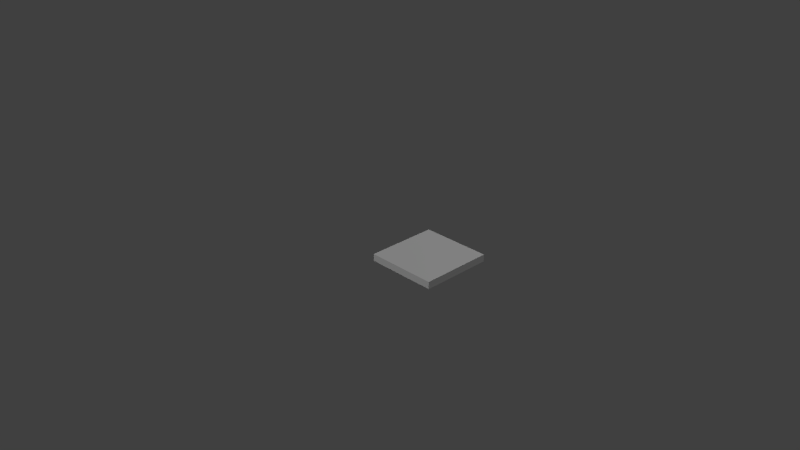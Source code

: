 # Source: floor_segment_v2.blend  (saved by Blender 2.76.0; exported with 4.5.12 LTS)
import bpy
from mathutils import Matrix  # noqa: F401  (used for matrix-valued properties, if any)

bpy.ops.wm.read_factory_settings(use_empty=True)
scene = bpy.context.scene
scene.name = 'Scene'

# ---- collections
col_collection_1 = bpy.data.collections.new('Collection 1'); scene.collection.children.link(col_collection_1)

# ---- materials (node trees are filled in below, after node groups)
mat_material = bpy.data.materials.new('Material')
mat_material.alpha_threshold = 0.0
mat_material.use_transparent_shadow = False
mat_material.diffuse_color = (1.0, 1.0, 1.0, 1.0)
mat_material.roughness = 0.5
mat_material.specular_intensity = 0.0

# ---- material node trees

# ---- world
world_world = bpy.data.worlds.new('World'); scene.world = world_world
world_world.color = (0.05088, 0.05088, 0.05088)
world_world.use_sun_shadow = False
world_world.sun_shadow_jitter_overblur = 0.0
world_world.cycles.sampling_method = 'MANUAL'
world_world.cycles.sample_map_resolution = 256

# ---- cameras
cam_camera = bpy.data.cameras.new('Camera')
cam_camera.clip_end = 100.0
cam_camera.lens = 35.0
cam_camera.sensor_width = 32.0
cam_camera.sensor_height = 18.0
cam_camera.ortho_scale = 7.314
cam_camera.dof.focus_distance = 0.0
cam_camera.dof.aperture_fstop = 128.0

# ---- lights
light_lamp_003 = bpy.data.lights.new('Lamp.003', 'POINT')
light_lamp_003.transmission_factor = 0.0
light_lamp_003.cutoff_distance = 30.0
light_lamp_003.energy = 150.0
light_lamp_003.shadow_buffer_clip_start = 1.001
light_lamp_003.shadow_soft_size = 0.1
light_lamp_003.shadow_maximum_resolution = 0.006
light_lamp_003.use_absolute_resolution = True
light_lamp_003.cycles.use_multiple_importance_sampling = False
light_lamp_002 = bpy.data.lights.new('Lamp.002', 'POINT')
light_lamp_002.transmission_factor = 0.0
light_lamp_002.cutoff_distance = 30.0
light_lamp_002.energy = 150.0
light_lamp_002.shadow_buffer_clip_start = 1.001
light_lamp_002.shadow_soft_size = 0.1
light_lamp_002.shadow_maximum_resolution = 0.006
light_lamp_002.use_absolute_resolution = True
light_lamp_002.cycles.use_multiple_importance_sampling = False
light_lamp_001 = bpy.data.lights.new('Lamp.001', 'POINT')
light_lamp_001.transmission_factor = 0.0
light_lamp_001.cutoff_distance = 30.0
light_lamp_001.energy = 150.0
light_lamp_001.shadow_buffer_clip_start = 1.001
light_lamp_001.shadow_soft_size = 0.1
light_lamp_001.shadow_maximum_resolution = 0.006
light_lamp_001.use_absolute_resolution = True
light_lamp_001.cycles.use_multiple_importance_sampling = False
light_lamp = bpy.data.lights.new('Lamp', 'SUN')
light_lamp.transmission_factor = 0.0
light_lamp.cutoff_distance = 30.0
light_lamp.angle = 0.1993
light_lamp.energy = 0.5
light_lamp.shadow_buffer_clip_start = 1.001
light_lamp.shadow_soft_size = 0.1
light_lamp.shadow_cascade_max_distance = 1000.0
light_lamp.cycles.use_multiple_importance_sampling = False

# ---- meshes
me_cube = bpy.data.meshes.new('Cube')
me_cube.from_pydata([(0.0, 0.0, -2.0), (0.0, 0.0, 0.0), (0.0, 2.0, -2.0), (0.0, 2.0, 0.0), (2.0, 0.0, -2.0), (2.0, 0.0, 0.0), (2.0, 2.0, -2.0), (2.0, 2.0, 0.0), (0.2, 2.0, 0.0), (0.4, 2.0, 0.0), (0.6, 2.0, 0.0), (0.8, 2.0, 0.0), (1.0, 2.0, 0.0), (1.2, 2.0, 0.0), (1.4, 2.0, 0.0), (1.6, 2.0, 0.0), (1.8, 2.0, 0.0), (1.8, 2.0, -2.0), (1.6, 2.0, -2.0), (1.4, 2.0, -2.0), (1.2, 2.0, -2.0), (1.0, 2.0, -2.0), (0.8, 2.0, -2.0), (0.6, 2.0, -2.0), (0.4, 2.0, -2.0), (0.2, 2.0, -2.0), (1.8, 0.0, 0.0), (1.6, 0.0, 0.0), (1.4, 0.0, 0.0), (1.2, 0.0, 0.0), (1.0, 0.0, 0.0), (0.8, 0.0, 0.0), (0.6, 0.0, 0.0), (0.4, 0.0, 0.0), (0.2, 0.0, 0.0), (0.2, 0.0, -2.0), (0.4, 0.0, -2.0), (0.6, 0.0, -2.0), (0.8, 0.0, -2.0), (1.0, 0.0, -2.0), (1.2, 0.0, -2.0), (1.4, 0.0, -2.0), (1.6, 0.0, -2.0), (1.8, 0.0, -2.0), (0.0, 0.2, 0.0), (0.0, 0.4, 0.0), (0.0, 0.6, 0.0), (0.0, 0.8, 0.0), (0.0, 1.0, 0.0), (0.0, 1.2, 0.0), (0.0, 1.4, 0.0), (0.0, 1.6, 0.0), (0.0, 1.8, 0.0), (0.0, 1.8, -2.0), (0.0, 1.6, -2.0), (0.0, 1.4, -2.0), (0.0, 1.2, -2.0), (0.0, 1.0, -2.0), (0.0, 0.8, -2.0), (0.0, 0.6, -2.0), (0.0, 0.4, -2.0), (0.0, 0.2, -2.0), (2.0, 1.8, 0.0), (2.0, 1.6, 0.0), (2.0, 1.4, 0.0), (2.0, 1.2, 0.0), (2.0, 1.0, 0.0), (2.0, 0.8, 0.0), (2.0, 0.6, 0.0), (2.0, 0.4, 0.0), (2.0, 0.2, 0.0), (2.0, 0.2, -2.0), (2.0, 0.4, -2.0), (2.0, 0.6, -2.0), (2.0, 0.8, -2.0), (2.0, 1.0, -2.0), (2.0, 1.2, -2.0), (2.0, 1.4, -2.0), (2.0, 1.6, -2.0), (2.0, 1.8, -2.0), (1.8, 1.8, 0.0), (1.8, 1.6, 0.0), (1.8, 1.4, 0.0), (1.8, 1.2, 0.0), (1.8, 1.0, 0.0), (1.8, 0.8, 0.0), (1.8, 0.6, 0.0), (1.8, 0.4, 0.0), (1.8, 0.2, 0.0), (1.6, 1.8, 0.0), (1.6, 1.6, 0.0), (1.6, 1.4, 0.0), (1.6, 1.2, 0.0), (1.6, 1.0, 0.0), (1.6, 0.8, 0.0), (1.6, 0.6, 0.0), (1.6, 0.4, 0.0), (1.6, 0.2, 0.0), (1.4, 1.8, 0.0), (1.4, 1.6, 0.0), (1.4, 1.4, 0.0), (1.4, 1.2, 0.0), (1.4, 1.0, 0.0), (1.4, 0.8, 0.0), (1.4, 0.6, 0.0), (1.4, 0.4, 0.0), (1.4, 0.2, 0.0), (1.2, 1.8, 0.0), (1.2, 1.6, 0.0), (1.2, 1.4, 0.0), (1.2, 1.2, 0.0), (1.2, 1.0, 0.0), (1.2, 0.8, 0.0), (1.2, 0.6, 0.0), (1.2, 0.4, 0.0), (1.2, 0.2, 0.0), (1.0, 1.8, 0.0), (1.0, 1.6, 0.0), (1.0, 1.4, 0.0), (1.0, 1.2, 0.0), (1.0, 1.0, 0.0), (1.0, 0.8, 0.0), (1.0, 0.6, 0.0), (1.0, 0.4, 0.0), (1.0, 0.2, 0.0), (0.8, 1.8, 0.0), (0.8, 1.6, 0.0), (0.8, 1.4, 0.0), (0.8, 1.2, 0.0), (0.8, 1.0, 0.0), (0.8, 0.8, 0.0), (0.8, 0.6, 0.0), (0.8, 0.4, 0.0), (0.8, 0.2, 0.0), (0.6, 1.8, 0.0), (0.6, 1.6, 0.0), (0.6, 1.4, 0.0), (0.6, 1.2, 0.0), (0.6, 1.0, 0.0), (0.6, 0.8, 0.0), (0.6, 0.6, 0.0), (0.6, 0.4, 0.0), (0.6, 0.2, 0.0), (0.4, 1.8, 0.0), (0.4, 1.6, 0.0), (0.4, 1.4, 0.0), (0.4, 1.2, 0.0), (0.4, 1.0, 0.0), (0.4, 0.8, 0.0), (0.4, 0.6, 0.0), (0.4, 0.4, 0.0), (0.4, 0.2, 0.0), (0.2, 1.8, 0.0), (0.2, 1.6, 0.0), (0.2, 1.4, 0.0), (0.2, 1.2, 0.0), (0.2, 1.0, 0.0), (0.2, 0.8, 0.0), (0.2, 0.6, 0.0), (0.2, 0.4, 0.0), (0.2, 0.2, 0.0), (0.2, 1.8, -2.0), (0.2, 1.6, -2.0), (0.2, 1.4, -2.0), (0.2, 1.2, -2.0), (0.2, 1.0, -2.0), (0.2, 0.8, -2.0), (0.2, 0.6, -2.0), (0.2, 0.4, -2.0), (0.2, 0.2, -2.0), (0.4, 1.8, -2.0), (0.4, 1.6, -2.0), (0.4, 1.4, -2.0), (0.4, 1.2, -2.0), (0.4, 1.0, -2.0), (0.4, 0.8, -2.0), (0.4, 0.6, -2.0), (0.4, 0.4, -2.0), (0.4, 0.2, -2.0), (0.6, 1.8, -2.0), (0.6, 1.6, -2.0), (0.6, 1.4, -2.0), (0.6, 1.2, -2.0), (0.6, 1.0, -2.0), (0.6, 0.8, -2.0), (0.6, 0.6, -2.0), (0.6, 0.4, -2.0), (0.6, 0.2, -2.0), (0.8, 1.8, -2.0), (0.8, 1.6, -2.0), (0.8, 1.4, -2.0), (0.8, 1.2, -2.0), (0.8, 1.0, -2.0), (0.8, 0.8, -2.0), (0.8, 0.6, -2.0), (0.8, 0.4, -2.0), (0.8, 0.2, -2.0), (1.0, 1.8, -2.0), (1.0, 1.6, -2.0), (1.0, 1.4, -2.0), (1.0, 1.2, -2.0), (1.0, 1.0, -2.0), (1.0, 0.8, -2.0), (1.0, 0.6, -2.0), (1.0, 0.4, -2.0), (1.0, 0.2, -2.0), (1.2, 1.8, -2.0), (1.2, 1.6, -2.0), (1.2, 1.4, -2.0), (1.2, 1.2, -2.0), (1.2, 1.0, -2.0), (1.2, 0.8, -2.0), (1.2, 0.6, -2.0), (1.2, 0.4, -2.0), (1.2, 0.2, -2.0), (1.4, 1.8, -2.0), (1.4, 1.6, -2.0), (1.4, 1.4, -2.0), (1.4, 1.2, -2.0), (1.4, 1.0, -2.0), (1.4, 0.8, -2.0), (1.4, 0.6, -2.0), (1.4, 0.4, -2.0), (1.4, 0.2, -2.0), (1.6, 1.8, -2.0), (1.6, 1.6, -2.0), (1.6, 1.4, -2.0), (1.6, 1.2, -2.0), (1.6, 1.0, -2.0), (1.6, 0.8, -2.0), (1.6, 0.6, -2.0), (1.6, 0.4, -2.0), (1.6, 0.2, -2.0), (1.8, 1.8, -2.0), (1.8, 1.6, -2.0), (1.8, 1.4, -2.0), (1.8, 1.2, -2.0), (1.8, 1.0, -2.0), (1.8, 0.8, -2.0), (1.8, 0.6, -2.0), (1.8, 0.4, -2.0), (1.8, 0.2, -2.0)], [], [(52, 3, 2, 53), (16, 7, 6, 17), (70, 5, 4, 71), (34, 1, 0, 35), (233, 17, 6, 79), (152, 8, 3, 52), (62, 7, 16, 80), (80, 16, 15, 89), (89, 15, 14, 98), (98, 14, 13, 107), (107, 13, 12, 116), (116, 12, 11, 125), (125, 11, 10, 134), (134, 10, 9, 143), (143, 9, 8, 152), (53, 2, 25, 161), (161, 25, 24, 170), (170, 24, 23, 179), (179, 23, 22, 188), (188, 22, 21, 197), (197, 21, 20, 206), (206, 20, 19, 215), (215, 19, 18, 224), (224, 18, 17, 233), (5, 26, 43, 4), (26, 27, 42, 43), (27, 28, 41, 42), (28, 29, 40, 41), (29, 30, 39, 40), (30, 31, 38, 39), (31, 32, 37, 38), (32, 33, 36, 37), (33, 34, 35, 36), (3, 8, 25, 2), (8, 9, 24, 25), (9, 10, 23, 24), (10, 11, 22, 23), (11, 12, 21, 22), (12, 13, 20, 21), (13, 14, 19, 20), (14, 15, 18, 19), (15, 16, 17, 18), (42, 232, 241, 43), (232, 231, 240, 241), (231, 230, 239, 240), (230, 229, 238, 239), (229, 228, 237, 238), (228, 227, 236, 237), (227, 226, 235, 236), (226, 225, 234, 235), (225, 224, 233, 234), (41, 223, 232, 42), (223, 222, 231, 232), (222, 221, 230, 231), (221, 220, 229, 230), (220, 219, 228, 229), (219, 218, 227, 228), (218, 217, 226, 227), (217, 216, 225, 226), (216, 215, 224, 225), (40, 214, 223, 41), (214, 213, 222, 223), (213, 212, 221, 222), (212, 211, 220, 221), (211, 210, 219, 220), (210, 209, 218, 219), (209, 208, 217, 218), (208, 207, 216, 217), (207, 206, 215, 216), (39, 205, 214, 40), (205, 204, 213, 214), (204, 203, 212, 213), (203, 202, 211, 212), (202, 201, 210, 211), (201, 200, 209, 210), (200, 199, 208, 209), (199, 198, 207, 208), (198, 197, 206, 207), (38, 196, 205, 39), (196, 195, 204, 205), (195, 194, 203, 204), (194, 193, 202, 203), (193, 192, 201, 202), (192, 191, 200, 201), (191, 190, 199, 200), (190, 189, 198, 199), (189, 188, 197, 198), (37, 187, 196, 38), (187, 186, 195, 196), (186, 185, 194, 195), (185, 184, 193, 194), (184, 183, 192, 193), (183, 182, 191, 192), (182, 181, 190, 191), (181, 180, 189, 190), (180, 179, 188, 189), (36, 178, 187, 37), (178, 177, 186, 187), (177, 176, 185, 186), (176, 175, 184, 185), (175, 174, 183, 184), (174, 173, 182, 183), (173, 172, 181, 182), (172, 171, 180, 181), (171, 170, 179, 180), (35, 169, 178, 36), (169, 168, 177, 178), (168, 167, 176, 177), (167, 166, 175, 176), (166, 165, 174, 175), (165, 164, 173, 174), (164, 163, 172, 173), (163, 162, 171, 172), (162, 161, 170, 171), (0, 61, 169, 35), (61, 60, 168, 169), (60, 59, 167, 168), (59, 58, 166, 167), (58, 57, 165, 166), (57, 56, 164, 165), (56, 55, 163, 164), (55, 54, 162, 163), (54, 53, 161, 162), (33, 151, 160, 34), (151, 150, 159, 160), (150, 149, 158, 159), (149, 148, 157, 158), (148, 147, 156, 157), (147, 146, 155, 156), (146, 145, 154, 155), (145, 144, 153, 154), (144, 143, 152, 153), (32, 142, 151, 33), (142, 141, 150, 151), (141, 140, 149, 150), (140, 139, 148, 149), (139, 138, 147, 148), (138, 137, 146, 147), (137, 136, 145, 146), (136, 135, 144, 145), (135, 134, 143, 144), (31, 133, 142, 32), (133, 132, 141, 142), (132, 131, 140, 141), (131, 130, 139, 140), (130, 129, 138, 139), (129, 128, 137, 138), (128, 127, 136, 137), (127, 126, 135, 136), (126, 125, 134, 135), (30, 124, 133, 31), (124, 123, 132, 133), (123, 122, 131, 132), (122, 121, 130, 131), (121, 120, 129, 130), (120, 119, 128, 129), (119, 118, 127, 128), (118, 117, 126, 127), (117, 116, 125, 126), (29, 115, 124, 30), (115, 114, 123, 124), (114, 113, 122, 123), (113, 112, 121, 122), (112, 111, 120, 121), (111, 110, 119, 120), (110, 109, 118, 119), (109, 108, 117, 118), (108, 107, 116, 117), (28, 106, 115, 29), (106, 105, 114, 115), (105, 104, 113, 114), (104, 103, 112, 113), (103, 102, 111, 112), (102, 101, 110, 111), (101, 100, 109, 110), (100, 99, 108, 109), (99, 98, 107, 108), (27, 97, 106, 28), (97, 96, 105, 106), (96, 95, 104, 105), (95, 94, 103, 104), (94, 93, 102, 103), (93, 92, 101, 102), (92, 91, 100, 101), (91, 90, 99, 100), (90, 89, 98, 99), (26, 88, 97, 27), (88, 87, 96, 97), (87, 86, 95, 96), (86, 85, 94, 95), (85, 84, 93, 94), (84, 83, 92, 93), (83, 82, 91, 92), (82, 81, 90, 91), (81, 80, 89, 90), (5, 70, 88, 26), (70, 69, 87, 88), (69, 68, 86, 87), (68, 67, 85, 86), (67, 66, 84, 85), (66, 65, 83, 84), (65, 64, 82, 83), (64, 63, 81, 82), (63, 62, 80, 81), (34, 160, 44, 1), (160, 159, 45, 44), (159, 158, 46, 45), (158, 157, 47, 46), (157, 156, 48, 47), (156, 155, 49, 48), (155, 154, 50, 49), (154, 153, 51, 50), (153, 152, 52, 51), (43, 241, 71, 4), (241, 240, 72, 71), (240, 239, 73, 72), (239, 238, 74, 73), (238, 237, 75, 74), (237, 236, 76, 75), (236, 235, 77, 76), (235, 234, 78, 77), (234, 233, 79, 78), (7, 62, 79, 6), (62, 63, 78, 79), (63, 64, 77, 78), (64, 65, 76, 77), (65, 66, 75, 76), (66, 67, 74, 75), (67, 68, 73, 74), (68, 69, 72, 73), (69, 70, 71, 72), (1, 44, 61, 0), (44, 45, 60, 61), (45, 46, 59, 60), (46, 47, 58, 59), (47, 48, 57, 58), (48, 49, 56, 57), (49, 50, 55, 56), (50, 51, 54, 55), (51, 52, 53, 54)])
me_cube.materials.append(mat_material)
me_cube.use_remesh_preserve_volume = False
me_cube.use_remesh_preserve_attributes = False
me_cube.use_mirror_vertex_groups = False
me_cube.update()

# ---- objects
ob_floor = bpy.data.objects.new('floor', me_cube)
ob_lamp_003 = bpy.data.objects.new('Lamp.003', light_lamp_003)
ob_lamp_002 = bpy.data.objects.new('Lamp.002', light_lamp_002)
ob_lamp_001 = bpy.data.objects.new('Lamp.001', light_lamp_001)
ob_lamp = bpy.data.objects.new('Lamp', light_lamp)
ob_camera = bpy.data.objects.new('Camera', cam_camera)

# ---- transforms, parenting, visibility, modifiers, constraints
ob_floor.location = (0.0, 0.0, 0.0)
ob_floor.scale = (0.5, 0.5, 0.05)
ob_floor.lineart.crease_threshold = 0.0
ob_lamp_003.location = (-3.664, 8.079, 10.0)
ob_lamp_003.rotation_euler = (0.7854, 0.0, 4.39)
ob_lamp_003.lock_rotations_4d = False
ob_lamp_003.empty_display_type = 'ARROWS'
ob_lamp_003.color = (0.0, 0.0, 0.0, 0.0)
ob_lamp_003.lineart.crease_threshold = 0.0
ob_lamp_002.location = (5.921, 9.459, 10.0)
ob_lamp_002.rotation_euler = (0.7854, -0.0, 1.815)
ob_lamp_002.lock_rotations_4d = False
ob_lamp_002.empty_display_type = 'ARROWS'
ob_lamp_002.color = (0.0, 0.0, 0.0, 0.0)
ob_lamp_002.lineart.crease_threshold = 0.0
ob_lamp_001.location = (7.0, 0.0, 10.0)
ob_lamp_001.rotation_euler = (0.7854, -0.0, 0.5058)
ob_lamp_001.lock_rotations_4d = False
ob_lamp_001.empty_display_type = 'ARROWS'
ob_lamp_001.color = (0.0, 0.0, 0.0, 0.0)
ob_lamp_001.lineart.crease_threshold = 0.0
ob_lamp.location = (0.0, 0.0, 10.0)
ob_lamp.rotation_euler = (0.7854, -0.0, -0.3314)
ob_lamp.lock_rotations_4d = False
ob_lamp.empty_display_type = 'ARROWS'
ob_lamp.color = (0.0, 0.0, 0.0, 0.0)
ob_lamp.lineart.crease_threshold = 0.0
ob_camera.location = (7.481, -6.508, 5.344)
ob_camera.rotation_euler = (1.109, 0.01082, 0.8149)
ob_camera.lock_rotations_4d = False
ob_camera.empty_display_type = 'ARROWS'
ob_camera.color = (0.0, 0.0, 0.0, 0.0)
ob_camera.display_type = 'WIRE'
ob_camera.lineart.crease_threshold = 0.0

# ---- collection membership
col_collection_1.objects.link(ob_floor)
col_collection_1.objects.link(ob_lamp_003)
col_collection_1.objects.link(ob_lamp_002)
col_collection_1.objects.link(ob_lamp_001)
col_collection_1.objects.link(ob_lamp)
col_collection_1.objects.link(ob_camera)

# ---- scene / render settings (as saved in the file)
scene.camera = ob_camera
scene.frame_start = 1; scene.frame_end = 250; scene.frame_set(1)
scene.render.engine = 'BLENDER_EEVEE_NEXT'
scene.render.resolution_percentage = 50
scene.render.dither_intensity = 0.0
scene.cycles.use_denoising = False
scene.cycles.samples = 10
scene.cycles.sampling_pattern = 'TABULATED_SOBOL'
scene.cycles.light_sampling_threshold = 0.0
scene.cycles.use_adaptive_sampling = False
scene.cycles.use_light_tree = False
scene.cycles.blur_glossy = 0.0
scene.cycles.pixel_filter_type = 'GAUSSIAN'
scene.cycles.sample_clamp_indirect = 0.0
scene.view_settings.view_transform = 'Standard'
bpy.context.view_layer.update()
